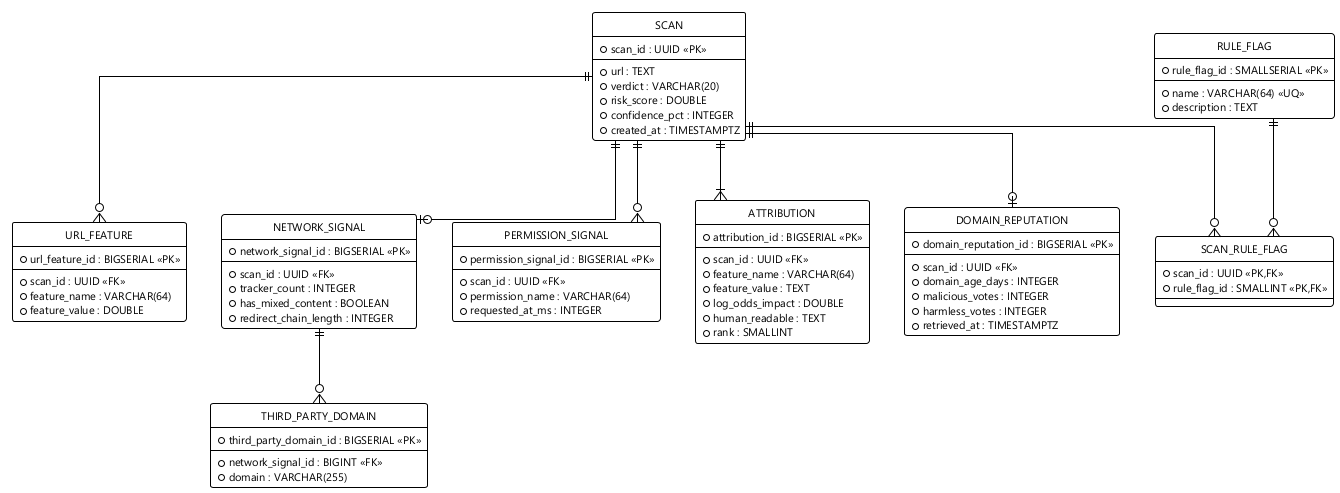

The diagram above was rendered by PlantUML. Its source (embedded in the PNG):
@startuml fig-3-2-erd-logical
' Figure 3.2 — Logical entity-relationship model, third normal form
!theme plain
skinparam shadowing false
skinparam defaultFontName "Segoe UI"
skinparam defaultFontSize 11
skinparam linetype ortho
hide circle

entity "SCAN" as scan {
  * scan_id : UUID <<PK>>
  --
  * url : TEXT
  * verdict : VARCHAR(20)
  * risk_score : DOUBLE
  * confidence_pct : INTEGER
  * created_at : TIMESTAMPTZ
}

entity "URL_FEATURE" as uf {
  * url_feature_id : BIGSERIAL <<PK>>
  --
  * scan_id : UUID <<FK>>
  * feature_name : VARCHAR(64)
  * feature_value : DOUBLE
}

entity "NETWORK_SIGNAL" as ns {
  * network_signal_id : BIGSERIAL <<PK>>
  --
  * scan_id : UUID <<FK>>
  * tracker_count : INTEGER
  * has_mixed_content : BOOLEAN
  * redirect_chain_length : INTEGER
}

entity "THIRD_PARTY_DOMAIN" as tpd {
  * third_party_domain_id : BIGSERIAL <<PK>>
  --
  * network_signal_id : BIGINT <<FK>>
  * domain : VARCHAR(255)
}

entity "PERMISSION_SIGNAL" as ps {
  * permission_signal_id : BIGSERIAL <<PK>>
  --
  * scan_id : UUID <<FK>>
  * permission_name : VARCHAR(64)
  * requested_at_ms : INTEGER
}

entity "ATTRIBUTION" as attr {
  * attribution_id : BIGSERIAL <<PK>>
  --
  * scan_id : UUID <<FK>>
  * feature_name : VARCHAR(64)
  * feature_value : TEXT
  * log_odds_impact : DOUBLE
  * human_readable : TEXT
  * rank : SMALLINT
}

entity "RULE_FLAG" as rf {
  * rule_flag_id : SMALLSERIAL <<PK>>
  --
  * name : VARCHAR(64) <<UQ>>
  * description : TEXT
}

entity "SCAN_RULE_FLAG" as srf {
  * scan_id : UUID <<PK,FK>>
  * rule_flag_id : SMALLINT <<PK,FK>>
}

entity "DOMAIN_REPUTATION" as dr {
  * domain_reputation_id : BIGSERIAL <<PK>>
  --
  * scan_id : UUID <<FK>>
  * domain_age_days : INTEGER
  * malicious_votes : INTEGER
  * harmless_votes : INTEGER
  * retrieved_at : TIMESTAMPTZ
}

scan ||--o{ uf
scan ||--o| ns
ns ||--o{ tpd
scan ||--o{ ps
scan ||--|{ attr
scan ||--o{ srf
rf ||--o{ srf
scan ||--o| dr
@enduml